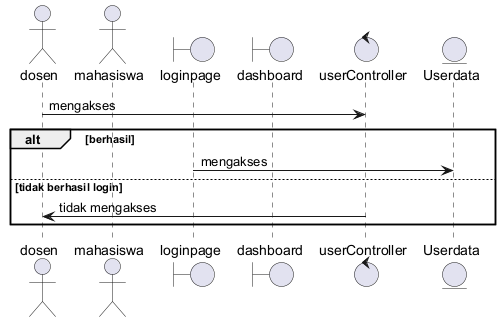

The diagram above was rendered by PlantUML. Its source (embedded in the PNG):
@startuml
actor dosen
actor mahasiswa
boundary loginpage
boundary dashboard
control userController
entity Userdata
dosen -> userController : mengakses
alt berhasil 
loginpage -> Userdata : mengakses
else tidak berhasil login
userController -> dosen : tidak mengakses
end
@enduml